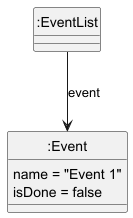

The diagram above was rendered by PlantUML. Its source (embedded in the PNG):
@startuml
!include style.puml
hide circle
skinparam ClassAttributeIconSize 0

class ":EventList"

class ":Event" {
    name = "Event 1"
    isDone = false
}

":EventList" --> ":Event" : event

@enduml